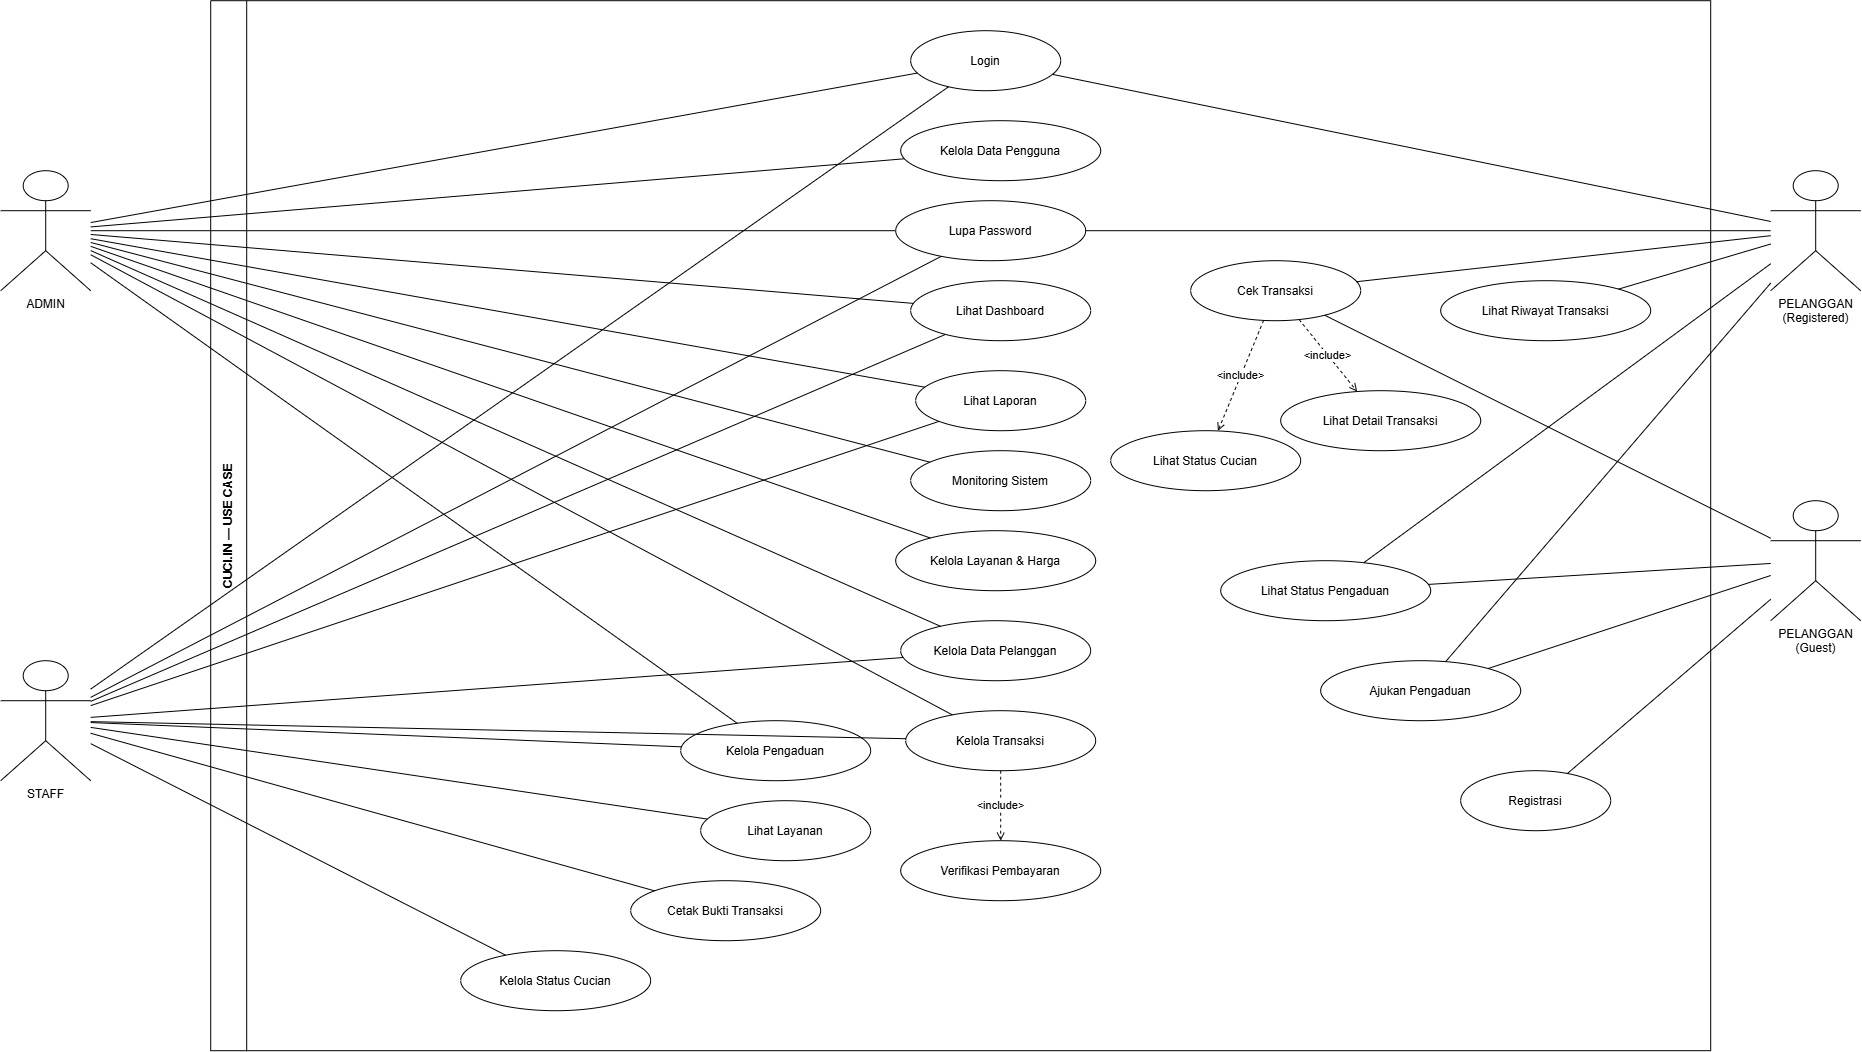

The diagram above was exported from draw.io. Its source (the exported page's mxGraphModel, read from the mxfile embedded in the PNG):
<mxGraphModel dx="3157" dy="1785" grid="1" gridSize="10" guides="1" tooltips="1" connect="1" arrows="1" fold="1" page="1" pageScale="1" pageWidth="1600" pageHeight="1000" math="0" shadow="0">
  <root>
    <mxCell id="0" />
    <mxCell id="1" parent="0" />
    <mxCell id="boundary" parent="1" style="swimlane;whiteSpace=wrap;html=1;horizontal=0;startSize=36;fillColor=#ffffff;strokeColor=#000000;fontStyle=1;" value="CUCI.IN — USE CASE" vertex="1">
      <mxGeometry height="1050" width="1500" x="280" y="80" as="geometry" />
    </mxCell>
    <mxCell id="login" parent="boundary" style="ellipse;whiteSpace=wrap;html=1;shapeInside=1;" value="Login" vertex="1">
      <mxGeometry height="60" width="150" x="700" y="30" as="geometry" />
    </mxCell>
    <mxCell id="forgot_password" parent="boundary" style="ellipse;whiteSpace=wrap;html=1;shapeInside=1;" value="Lupa Password" vertex="1">
      <mxGeometry height="60" width="190" x="685" y="200" as="geometry" />
    </mxCell>
    <mxCell id="dashboard" parent="boundary" style="ellipse;whiteSpace=wrap;html=1;shapeInside=1;" value="Lihat Dashboard" vertex="1">
      <mxGeometry height="60" width="180" x="700" y="280" as="geometry" />
    </mxCell>
    <mxCell id="report" parent="boundary" style="ellipse;whiteSpace=wrap;html=1;shapeInside=1;" value="Lihat Laporan" vertex="1">
      <mxGeometry height="60" width="170" x="705" y="370" as="geometry" />
    </mxCell>
    <mxCell id="customer_admin" parent="boundary" style="ellipse;whiteSpace=wrap;html=1;shapeInside=1;" value="Kelola Data Pelanggan" vertex="1">
      <mxGeometry height="60" width="190" x="690" y="620" as="geometry" />
    </mxCell>
    <mxCell id="transaction" parent="boundary" style="ellipse;whiteSpace=wrap;html=1;shapeInside=1;" value="Kelola Transaksi" vertex="1">
      <mxGeometry height="60" width="190" x="695" y="710" as="geometry" />
    </mxCell>
    <mxCell id="user" parent="boundary" style="ellipse;whiteSpace=wrap;html=1;shapeInside=1;" value="Kelola Data Pengguna" vertex="1">
      <mxGeometry height="60" width="200" x="690" y="120" as="geometry" />
    </mxCell>
    <mxCell id="monitoring" parent="boundary" style="ellipse;whiteSpace=wrap;html=1;shapeInside=1;" value="Monitoring Sistem" vertex="1">
      <mxGeometry height="60" width="180" x="700" y="450" as="geometry" />
    </mxCell>
    <mxCell id="service" parent="boundary" style="ellipse;whiteSpace=wrap;html=1;shapeInside=1;" value="Kelola Layanan &amp; Harga" vertex="1">
      <mxGeometry height="60" width="200" x="685" y="530" as="geometry" />
    </mxCell>
    <mxCell id="complaint_manage" parent="boundary" style="ellipse;whiteSpace=wrap;html=1;shapeInside=1;" value="Kelola Pengaduan" vertex="1">
      <mxGeometry height="60" width="190" x="470" y="720" as="geometry" />
    </mxCell>
    <mxCell id="services_staff" parent="boundary" style="ellipse;whiteSpace=wrap;html=1;shapeInside=1;" value="Lihat Layanan" vertex="1">
      <mxGeometry height="60" width="170" x="490" y="800" as="geometry" />
    </mxCell>
    <mxCell id="status" parent="boundary" style="ellipse;whiteSpace=wrap;html=1;shapeInside=1;" value="Kelola Status Cucian" vertex="1">
      <mxGeometry height="60" width="190" x="250" y="950" as="geometry" />
    </mxCell>
    <mxCell id="receipt" parent="boundary" style="ellipse;whiteSpace=wrap;html=1;shapeInside=1;" value="Cetak Bukti Transaksi" vertex="1">
      <mxGeometry height="60" width="190" x="420" y="880" as="geometry" />
    </mxCell>
    <mxCell id="verification" parent="boundary" style="ellipse;whiteSpace=wrap;html=1;shapeInside=1;" value="Verifikasi Pembayaran" vertex="1">
      <mxGeometry height="60" width="200" x="690" y="840" as="geometry" />
    </mxCell>
    <mxCell id="check" parent="boundary" style="ellipse;whiteSpace=wrap;html=1;shapeInside=1;" value="Cek Transaksi" vertex="1">
      <mxGeometry height="60" width="170" x="980" y="260" as="geometry" />
    </mxCell>
    <mxCell id="history" parent="boundary" style="ellipse;whiteSpace=wrap;html=1;shapeInside=1;" value="Lihat Riwayat Transaksi" vertex="1">
      <mxGeometry height="60" width="210" x="1230" y="280" as="geometry" />
    </mxCell>
    <mxCell id="register" parent="boundary" style="ellipse;whiteSpace=wrap;html=1;shapeInside=1;" value="Registrasi" vertex="1">
      <mxGeometry height="60" width="150" x="1250" y="770" as="geometry" />
    </mxCell>
    <mxCell id="view_status" parent="boundary" style="ellipse;whiteSpace=wrap;html=1;shapeInside=1;" value="Lihat Status Cucian" vertex="1">
      <mxGeometry height="60" width="190" x="900" y="430" as="geometry" />
    </mxCell>
    <mxCell id="detail" parent="boundary" style="ellipse;whiteSpace=wrap;html=1;shapeInside=1;" value="Lihat Detail Transaksi" vertex="1">
      <mxGeometry height="60" width="200" x="1070" y="390" as="geometry" />
    </mxCell>
    <mxCell id="submit_complaint" parent="boundary" style="ellipse;whiteSpace=wrap;html=1;shapeInside=1;" value="Ajukan Pengaduan" vertex="1">
      <mxGeometry height="60" width="200" x="1110" y="660" as="geometry" />
    </mxCell>
    <mxCell id="view_complaint" parent="boundary" style="ellipse;whiteSpace=wrap;html=1;shapeInside=1;" value="Lihat Status Pengaduan" vertex="1">
      <mxGeometry height="60" width="210" x="1010" y="560" as="geometry" />
    </mxCell>
    <mxCell id="i1" edge="1" parent="boundary" source="check" style="dashed=1;endArrow=open;endFill=0;html=1;rounded=0;" target="view_status" value="&amp;lt;include&amp;gt;">
      <mxGeometry relative="1" as="geometry">
        <mxPoint x="1250" y="330" as="targetPoint" />
      </mxGeometry>
    </mxCell>
    <mxCell id="i2" edge="1" parent="boundary" source="check" style="dashed=1;endArrow=open;endFill=0;html=1;rounded=0;" target="detail" value="&amp;lt;include&amp;gt;">
      <mxGeometry relative="1" as="geometry">
        <mxPoint x="1350" y="330" as="targetPoint" />
      </mxGeometry>
    </mxCell>
    <mxCell id="i3" edge="1" parent="boundary" source="transaction" style="dashed=1;endArrow=open;endFill=0;html=1;rounded=0;" target="verification" value="&amp;lt;include&amp;gt;">
      <mxGeometry relative="1" as="geometry" />
    </mxCell>
    <mxCell id="admin" parent="1" style="shape=umlActor;verticalLabelPosition=bottom;verticalAlign=top;html=1;outlineConnect=0;" value="ADMIN" vertex="1">
      <mxGeometry height="120" width="90" x="70" y="250" as="geometry" />
    </mxCell>
    <mxCell id="staff" parent="1" style="shape=umlActor;verticalLabelPosition=bottom;verticalAlign=top;html=1;outlineConnect=0;" value="STAFF" vertex="1">
      <mxGeometry height="120" width="90" x="70" y="740" as="geometry" />
    </mxCell>
    <mxCell id="registered" parent="1" style="shape=umlActor;verticalLabelPosition=bottom;verticalAlign=top;html=1;outlineConnect=0;" value="PELANGGAN&lt;br&gt;(Registered)" vertex="1">
      <mxGeometry height="120" width="90" x="1840" y="250" as="geometry" />
    </mxCell>
    <mxCell id="guest" parent="1" style="shape=umlActor;verticalLabelPosition=bottom;verticalAlign=top;html=1;outlineConnect=0;" value="PELANGGAN&lt;br&gt;(Guest)" vertex="1">
      <mxGeometry height="120" width="90" x="1840" y="580" as="geometry" />
    </mxCell>
    <mxCell id="a1" edge="1" parent="1" source="admin" style="endArrow=none;html=1;rounded=0;" target="login">
      <mxGeometry relative="1" as="geometry" />
    </mxCell>
    <mxCell id="a2" edge="1" parent="1" source="admin" style="endArrow=none;html=1;rounded=0;" target="forgot_password">
      <mxGeometry relative="1" as="geometry" />
    </mxCell>
    <mxCell id="a3" edge="1" parent="1" source="admin" style="endArrow=none;html=1;rounded=0;" target="dashboard">
      <mxGeometry relative="1" as="geometry" />
    </mxCell>
    <mxCell id="a4" edge="1" parent="1" source="admin" style="endArrow=none;html=1;rounded=0;" target="monitoring">
      <mxGeometry relative="1" as="geometry" />
    </mxCell>
    <mxCell id="a5" edge="1" parent="1" source="admin" style="endArrow=none;html=1;rounded=0;" target="user">
      <mxGeometry relative="1" as="geometry" />
    </mxCell>
    <mxCell id="a6" edge="1" parent="1" source="admin" style="endArrow=none;html=1;rounded=0;" target="service">
      <mxGeometry relative="1" as="geometry" />
    </mxCell>
    <mxCell id="a7" edge="1" parent="1" source="admin" style="endArrow=none;html=1;rounded=0;" target="customer_admin">
      <mxGeometry relative="1" as="geometry" />
    </mxCell>
    <mxCell id="a8" edge="1" parent="1" source="admin" style="endArrow=none;html=1;rounded=0;" target="transaction">
      <mxGeometry relative="1" as="geometry" />
    </mxCell>
    <mxCell id="a9" edge="1" parent="1" source="admin" style="endArrow=none;html=1;rounded=0;" target="report">
      <mxGeometry relative="1" as="geometry" />
    </mxCell>
    <mxCell id="a10" edge="1" parent="1" source="admin" style="endArrow=none;html=1;rounded=0;" target="complaint_manage">
      <mxGeometry relative="1" as="geometry" />
    </mxCell>
    <mxCell id="s1" edge="1" parent="1" source="staff" style="endArrow=none;html=1;rounded=0;" target="login">
      <mxGeometry relative="1" as="geometry" />
    </mxCell>
    <mxCell id="s2" edge="1" parent="1" source="staff" style="endArrow=none;html=1;rounded=0;" target="forgot_password">
      <mxGeometry relative="1" as="geometry" />
    </mxCell>
    <mxCell id="s3" edge="1" parent="1" source="staff" style="endArrow=none;html=1;rounded=0;" target="dashboard">
      <mxGeometry relative="1" as="geometry" />
    </mxCell>
    <mxCell id="s4" edge="1" parent="1" source="staff" style="endArrow=none;html=1;rounded=0;" target="customer_admin">
      <mxGeometry relative="1" as="geometry" />
    </mxCell>
    <mxCell id="s5" edge="1" parent="1" source="staff" style="endArrow=none;html=1;rounded=0;" target="services_staff">
      <mxGeometry relative="1" as="geometry" />
    </mxCell>
    <mxCell id="s6" edge="1" parent="1" source="staff" style="endArrow=none;html=1;rounded=0;" target="transaction">
      <mxGeometry relative="1" as="geometry" />
    </mxCell>
    <mxCell id="s7" edge="1" parent="1" source="staff" style="endArrow=none;html=1;rounded=0;" target="status">
      <mxGeometry relative="1" as="geometry" />
    </mxCell>
    <mxCell id="s8" edge="1" parent="1" source="staff" style="endArrow=none;html=1;rounded=0;" target="receipt">
      <mxGeometry relative="1" as="geometry" />
    </mxCell>
    <mxCell id="s9" edge="1" parent="1" source="staff" style="endArrow=none;html=1;rounded=0;" target="report">
      <mxGeometry relative="1" as="geometry" />
    </mxCell>
    <mxCell id="s10" edge="1" parent="1" source="staff" style="endArrow=none;html=1;rounded=0;" target="complaint_manage">
      <mxGeometry relative="1" as="geometry" />
    </mxCell>
    <mxCell id="r1" edge="1" parent="1" source="registered" style="endArrow=none;html=1;rounded=0;" target="login">
      <mxGeometry relative="1" as="geometry" />
    </mxCell>
    <mxCell id="r2" edge="1" parent="1" source="registered" style="endArrow=none;html=1;rounded=0;" target="forgot_password">
      <mxGeometry relative="1" as="geometry" />
    </mxCell>
    <mxCell id="r3" edge="1" parent="1" source="registered" style="endArrow=none;html=1;rounded=0;" target="check">
      <mxGeometry relative="1" as="geometry" />
    </mxCell>
    <mxCell id="r4" edge="1" parent="1" source="registered" style="endArrow=none;html=1;rounded=0;" target="history">
      <mxGeometry relative="1" as="geometry" />
    </mxCell>
    <mxCell id="r5" edge="1" parent="1" source="registered" style="endArrow=none;html=1;rounded=0;" target="submit_complaint">
      <mxGeometry relative="1" as="geometry" />
    </mxCell>
    <mxCell id="r6" edge="1" parent="1" source="registered" style="endArrow=none;html=1;rounded=0;" target="view_complaint">
      <mxGeometry relative="1" as="geometry" />
    </mxCell>
    <mxCell id="g1" edge="1" parent="1" source="guest" style="endArrow=none;html=1;rounded=0;" target="check">
      <mxGeometry relative="1" as="geometry" />
    </mxCell>
    <mxCell id="g2" edge="1" parent="1" source="guest" style="endArrow=none;html=1;rounded=0;" target="register">
      <mxGeometry relative="1" as="geometry" />
    </mxCell>
    <mxCell id="g3" edge="1" parent="1" source="guest" style="endArrow=none;html=1;rounded=0;" target="submit_complaint">
      <mxGeometry relative="1" as="geometry" />
    </mxCell>
    <mxCell id="g4" edge="1" parent="1" source="guest" style="endArrow=none;html=1;rounded=0;" target="view_complaint">
      <mxGeometry relative="1" as="geometry" />
    </mxCell>
  </root>
</mxGraphModel>